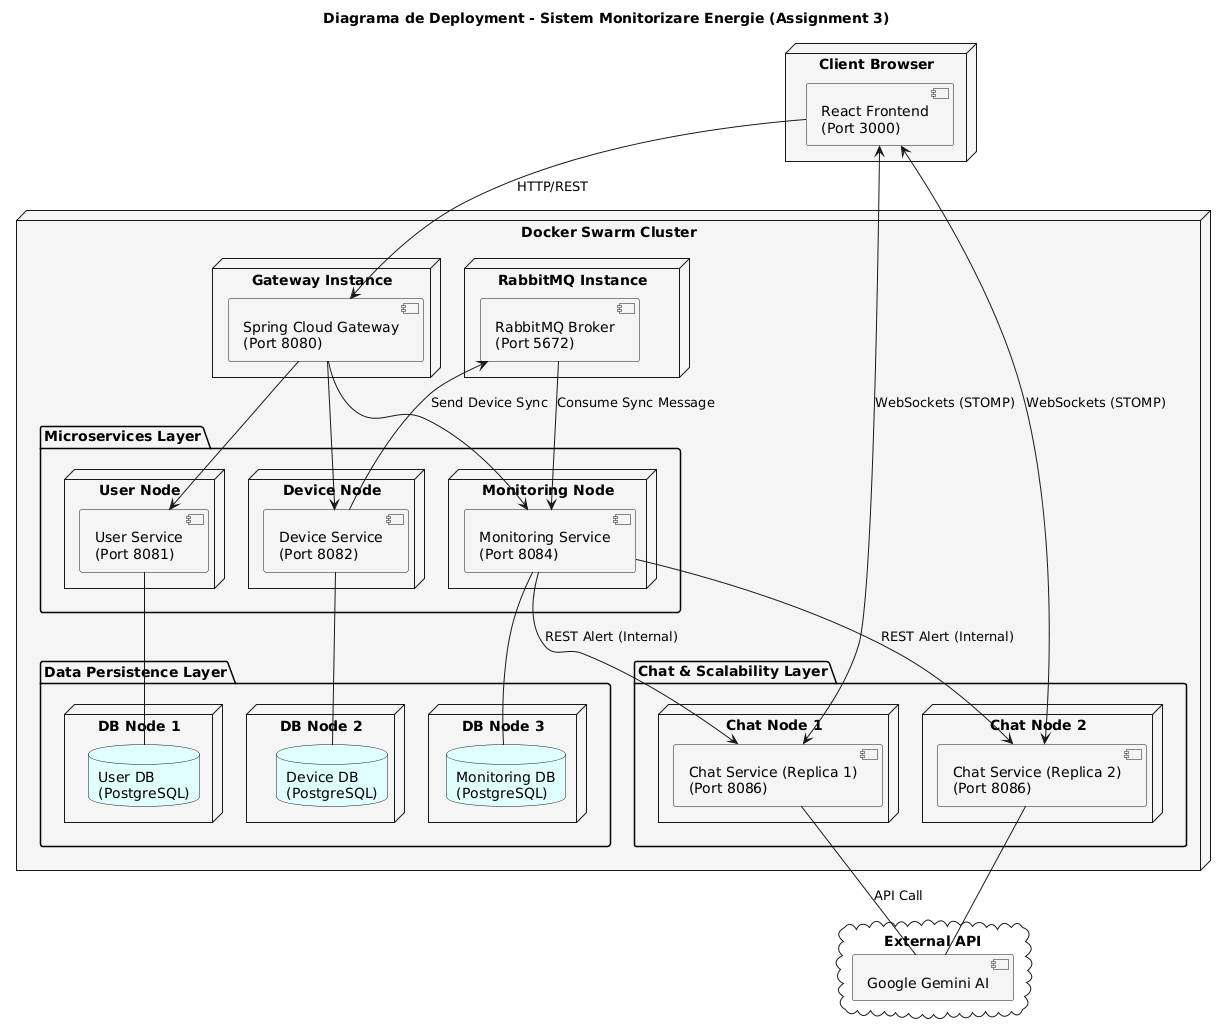

The diagram above was rendered by PlantUML. Its source (embedded in the PNG):
@startuml
skinparam componentStyle uml2
skinparam databaseBackgroundColor #LightCyan
skinparam nodeBackgroundColor #WhiteSmoke

title Diagrama de Deployment - Sistem Monitorizare Energie (Assignment 3)

node "Client Browser" as Client {
    component [React Frontend\n(Port 3000)] as FE
}

node "Docker Swarm Cluster" as Swarm {

    node "Gateway Instance" as Net {
        component [Spring Cloud Gateway\n(Port 8080)] as GW
    }

    node "RabbitMQ Instance" as Messaging {
        queue [RabbitMQ Broker\n(Port 5672)] as RMQ
    }

    package "Microservices Layer" {
        node "User Node" {
            component [User Service\n(Port 8081)] as US
        }
        node "Device Node" {
            component [Device Service\n(Port 8082)] as DS
        }
        node "Monitoring Node" {
            component [Monitoring Service\n(Port 8084)] as MS
        }
    }

    package "Chat & Scalability Layer" {
        node "Chat Node 1" {
            component [Chat Service (Replica 1)\n(Port 8086)] as CS1
        }
        node "Chat Node 2" {
            component [Chat Service (Replica 2)\n(Port 8086)] as CS2
        }
    }

    package "Data Persistence Layer" {
        node "DB Node 1" {
            database "User DB\n(PostgreSQL)" as UDB
        }
        node "DB Node 2" {
            database "Device DB\n(PostgreSQL)" as DDB
        }
        node "DB Node 3" {
            database "Monitoring DB\n(PostgreSQL)" as MDB
        }
    }
}

cloud "External API" {
    [Google Gemini AI] as AI
}

' --- Interacțiuni ---

' Frontend către Backend
FE --> GW : HTTP/REST
FE <--> CS1 : WebSockets (STOMP)
FE <--> CS2 : WebSockets (STOMP)

' Gateway către Servicii
GW --> US
GW --> DS
GW --> MS

' Servicii către Baze de Date (Izolare totală)
US -- UDB
DS -- DDB
MS -- MDB

' Sincronizare Asincronă
DS --> RMQ : Send Device Sync
RMQ --> MS : Consume Sync Message

' Alerte și AI
MS --> CS1 : REST Alert (Internal)
MS --> CS2 : REST Alert (Internal)
CS1 -- AI : API Call
CS2 -- AI
@enduml